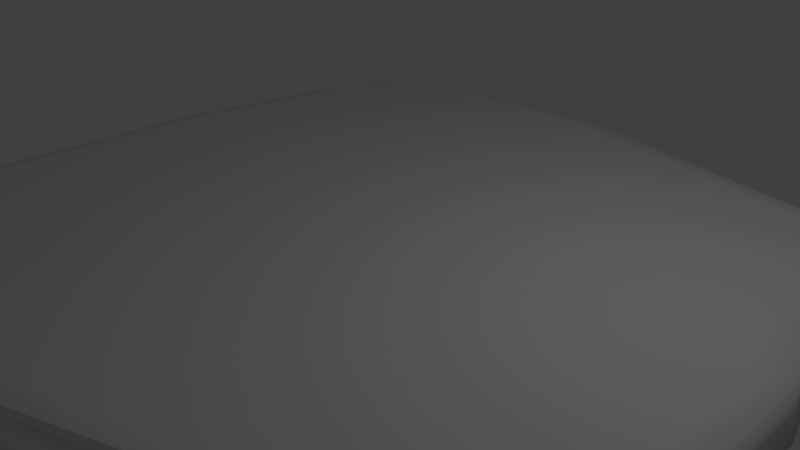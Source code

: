 # Source: plattform1.blend  (saved by Blender 2.79.0; exported with 4.5.12 LTS)
import bpy
from mathutils import Matrix  # noqa: F401  (used for matrix-valued properties, if any)

bpy.ops.wm.read_factory_settings(use_empty=True)
scene = bpy.context.scene
scene.name = 'Scene'

# ---- collections
col_collection_1 = bpy.data.collections.new('Collection 1'); scene.collection.children.link(col_collection_1)

# ---- materials (node trees are filled in below, after node groups)
mat_material = bpy.data.materials.new('Material')
mat_material.alpha_threshold = 0.0
mat_material.use_transparent_shadow = False
mat_material.roughness = 0.5
mat_material.line_color = (0.0, 0.0, 0.0, 1.0)

# ---- material node trees

# ---- world
world_world = bpy.data.worlds.new('World'); scene.world = world_world
world_world.color = (0.05088, 0.05088, 0.05088)
world_world.use_sun_shadow = False
world_world.sun_shadow_jitter_overblur = 0.0
world_world.cycles.sampling_method = 'MANUAL'

# ---- cameras
cam_camera = bpy.data.cameras.new('Camera')
cam_camera.clip_end = 100.0
cam_camera.lens = 35.0
cam_camera.sensor_width = 32.0
cam_camera.sensor_height = 18.0
cam_camera.ortho_scale = 7.314
cam_camera.dof.focus_distance = 0.0
cam_camera.dof.aperture_fstop = 128.0

# ---- lights
light_lamp = bpy.data.lights.new('Lamp', 'POINT')
light_lamp.transmission_factor = 0.0
light_lamp.cutoff_distance = 30.0
light_lamp.energy = 100.0
light_lamp.shadow_buffer_clip_start = 1.001
light_lamp.shadow_soft_size = 0.1
light_lamp.shadow_maximum_resolution = 0.006
light_lamp.use_absolute_resolution = True

# ---- meshes
me_cube = bpy.data.meshes.new('Cube')
me_cube.from_pydata([(-1.0, -1.781, -1.0), (1.0, -1.273, 1.0), (-0.8752, 0.6724, 1.0), (0.826, 0.5559, -1.0), (0.7974, 0.5044, 1.0), (0.7105, 0.657, -0.8532), (-0.751, 0.8226, -0.8532), (0.7105, 0.6219, 0.8532), (-0.751, 0.754, 0.8532), (-0.8978, 0.7272, -1.0), (-1.092, -1.593, -0.8116), (-0.963, 0.5388, -0.8116), (-1.065, -1.593, 0.8116), (-0.9434, 0.5076, 0.8116), (1.0, -1.273, -1.0), (-0.9708, -1.742, 1.0), (0.8118, -1.359, -0.8118), (-0.8118, -1.907, -0.8118), (0.8118, -1.359, 0.8118), (-0.8118, -1.867, 0.8118), (0.9142, 0.3687, -0.7775), (1.057, -1.05, -0.7775), (0.879, 0.3687, 0.7775), (1.057, -1.05, 0.7775), (-0.04929, 0.8468, -0.8532), (-0.04929, 0.8048, 0.8532), (-0.0469, -1.765, -0.8118), (-0.0469, -1.765, 0.8118), (-0.07253, 0.7105, -1.0), (-0.05777, -1.679, -1.0), (-0.08597, 0.6862, 1.0), (-0.05777, -1.679, 1.0), (-1.093, -0.3066, -0.8116), (-1.065, -0.3066, 0.8116), (1.057, -0.3052, -0.7775), (1.04, -0.3052, 0.7775), (0.985, -0.3314, -1.0), (-1.0, -0.3145, -1.0), (0.9713, -0.3561, 1.0), (-0.9892, -0.3407, 1.0), (-0.07128, -0.3341, 1.0), (-0.9088, -1.715, -1.407), (0.7453, 0.4791, -1.407), (-0.8163, 0.6343, -1.407), (0.9029, -1.178, -1.407), (-0.06865, 0.6192, -1.407), (-0.05528, -1.597, -1.407), (0.8894, -0.3247, -1.407), (-0.9088, -0.3093, -1.407), (-0.06169, -0.3166, -1.407)], [], [(37, 9, 43, 48), (40, 39, 15, 31), (38, 1, 23, 35), (28, 9, 6, 24), (25, 24, 6, 8), (30, 4, 7, 25), (4, 3, 5, 7), (9, 2, 8, 6), (2, 9, 11, 13), (32, 33, 13, 11), (37, 0, 10, 32), (39, 2, 13, 33), (0, 15, 12, 10), (14, 1, 18, 16), (26, 27, 19, 17), (15, 0, 17, 19), (29, 14, 16, 26), (31, 15, 19, 27), (34, 35, 23, 21), (1, 14, 21, 23), (3, 4, 22, 20), (36, 3, 20, 34), (1, 31, 27, 18), (0, 29, 26, 17), (16, 18, 27, 26), (2, 30, 25, 8), (7, 5, 24, 25), (3, 28, 24, 5), (38, 40, 31, 1), (14, 29, 46, 44), (3, 36, 47, 42), (4, 30, 40, 38), (14, 36, 34, 21), (20, 22, 35, 34), (15, 39, 33, 12), (9, 37, 32, 11), (10, 12, 33, 32), (4, 38, 35, 22), (30, 2, 39, 40), (9, 28, 45, 43), (49, 46, 41, 48), (47, 44, 46, 49), (42, 47, 49, 45), (45, 49, 48, 43), (29, 0, 41, 46), (36, 14, 44, 47), (0, 37, 48, 41), (28, 3, 42, 45)])
me_cube.polygons.foreach_set('use_smooth', [True] * 48)
me_cube.materials.append(mat_material)
me_cube.use_remesh_preserve_volume = False
me_cube.use_remesh_preserve_attributes = False
me_cube.use_mirror_vertex_groups = False
me_cube.update()

# ---- objects
ob_cube = bpy.data.objects.new('Cube', me_cube)
ob_lamp = bpy.data.objects.new('Lamp', light_lamp)
ob_camera = bpy.data.objects.new('Camera', cam_camera)

# ---- transforms, parenting, visibility, modifiers, constraints
ob_cube.location = (0.0, 2.032, 0.0)
ob_cube.scale = (4.972, 3.995, 0.4461)
ob_cube.lock_rotations_4d = False
ob_cube.empty_display_type = 'ARROWS'
ob_cube.lineart.crease_threshold = 0.0
ob_lamp.location = (4.076, 1.005, 5.904)
ob_lamp.rotation_euler = (0.6503, 0.05522, 1.866)
ob_lamp.lock_rotations_4d = False
ob_lamp.empty_display_type = 'ARROWS'
ob_lamp.color = (0.0, 0.0, 0.0, 0.0)
ob_lamp.lineart.crease_threshold = 0.0
ob_camera.location = (7.481, -6.508, 5.344)
ob_camera.rotation_euler = (1.109, 0.0, 0.8149)
ob_camera.lock_rotations_4d = False
ob_camera.empty_display_type = 'ARROWS'
ob_camera.color = (0.0, 0.0, 0.0, 0.0)
ob_camera.display_type = 'WIRE'
ob_camera.lineart.crease_threshold = 0.0

# ---- collection membership
col_collection_1.objects.link(ob_cube)
col_collection_1.objects.link(ob_lamp)
col_collection_1.objects.link(ob_camera)

# ---- scene / render settings (as saved in the file)
scene.camera = ob_camera
scene.frame_start = 1; scene.frame_end = 250; scene.frame_set(1)
scene.render.engine = 'BLENDER_EEVEE_NEXT'
scene.render.resolution_percentage = 50
scene.render.dither_intensity = 0.0
scene.cycles.use_denoising = False
scene.cycles.samples = 128
scene.cycles.sampling_pattern = 'TABULATED_SOBOL'
scene.cycles.use_adaptive_sampling = False
scene.cycles.use_light_tree = False
scene.cycles.blur_glossy = 0.0
scene.cycles.sample_clamp_indirect = 0.0
scene.view_settings.view_transform = 'Standard'
bpy.context.view_layer.update()
